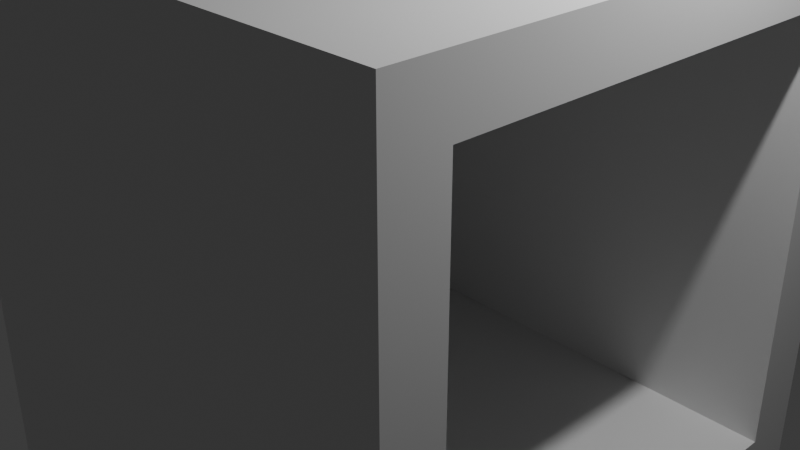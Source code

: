 # Source: box.blend  (saved by Blender 4.5.90; exported with 4.5.12 LTS)
import bpy
from mathutils import Matrix  # noqa: F401  (used for matrix-valued properties, if any)

bpy.ops.wm.read_factory_settings(use_empty=True)
scene = bpy.context.scene
scene.name = 'Scene'

# ---- collections
col_collection = bpy.data.collections.new('Collection'); scene.collection.children.link(col_collection)

# ---- materials (node trees are filled in below, after node groups)
mat_material = bpy.data.materials.new('Material')
mat_material.alpha_threshold = 0.0
mat_material.roughness = 0.5
mat_material.line_color = (0.0, 0.0, 0.0, 1.0)

# ---- material node trees
mat_material.use_nodes = True; mat_material.node_tree.nodes.clear()
_N = mat_material.node_tree.nodes; _L = mat_material.node_tree.links
n0 = _N.new('ShaderNodeOutputMaterial'); n0.name = 'Material Output'; n0.location = (200, 100)
n1 = _N.new('ShaderNodeBsdfPrincipled'); n1.name = 'Principled BSDF'; n1.location = (-200, 100)
n1.inputs[3].default_value = 1.45
_L.new(n1.outputs[0], n0.inputs[0])
n0.is_active_output = True

# ---- world
world_world = bpy.data.worlds.new('World'); scene.world = world_world
world_world.use_nodes = True; world_world.node_tree.nodes.clear()
_N = world_world.node_tree.nodes; _L = world_world.node_tree.links
n0 = _N.new('ShaderNodeOutputWorld'); n0.name = 'World Output'; n0.location = (200, 100)
n1 = _N.new('ShaderNodeBackground'); n1.name = 'Background'; n1.location = (-200, 100)
n1.inputs[0].default_value = (0.05088, 0.05088, 0.05088, 1.0)
_L.new(n1.outputs[0], n0.inputs[0])
n0.is_active_output = True
world_world.color = (0.05088, 0.05088, 0.05088)
world_world.sun_shadow_jitter_overblur = 0.0

# ---- cameras
cam_camera = bpy.data.cameras.new('Camera')
cam_camera.clip_end = 100.0
cam_camera.ortho_scale = 7.314

# ---- lights
light_light = bpy.data.lights.new('Light', 'POINT')
light_light.energy = 1000.0
light_light.shadow_soft_size = 0.1

# ---- meshes
me_cube = bpy.data.meshes.new('Cube')
me_cube.from_pydata([(1.0, 0.7903, 0.7903), (1.0, 0.7903, -0.7903), (1.0, -0.7903, 0.7903), (1.0, -0.7903, -0.7903), (-1.0, 1.0, 1.0), (-1.0, 1.0, -1.0), (-1.0, -1.0, 1.0), (-1.0, -1.0, -1.0), (1.0, 1.0, 1.0), (1.0, 1.0, -1.0), (1.0, -1.0, 1.0), (1.0, -1.0, -1.0), (-0.6054, 0.7903, 0.7903), (-0.6054, 0.7903, -0.7903), (-0.6054, -0.7903, 0.7903), (-0.6054, -0.7903, -0.7903)], [], [(8, 4, 6, 10), (11, 10, 6, 7), (7, 6, 4, 5), (5, 9, 11, 7), (2, 3, 15, 14), (5, 4, 8, 9), (0, 1, 9, 8), (3, 2, 10, 11), (2, 0, 8, 10), (1, 3, 11, 9), (13, 12, 14, 15), (0, 2, 14, 12), (1, 0, 12, 13), (3, 1, 13, 15)])
_uv = me_cube.uv_layers.new(name='UVMap')
_uv.uv.foreach_set('vector', [0.625, 0.5, 0.875, 0.5, 0.875, 0.75, 0.625, 0.75, 0.375, 0.75, 0.625, 0.75, 0.625, 1.0, 0.375, 1.0, 0.375, 0.0, 0.625, 0.0, 0.625, 0.25, 0.375, 0.25, 0.125, 0.5, 0.375, 0.5, 0.375, 0.75, 0.125, 0.75, 0.5988, 0.7238, 0.4012, 0.7238, 0.4012, 0.7238, 0.5988, 0.7238, 0.375, 0.25, 0.625, 0.25, 0.625, 0.5, 0.375, 0.5, 0.5988, 0.5262, 0.4012, 0.5262, 0.375, 0.5, 0.625, 0.5, 0.4012, 0.7238, 0.5988, 0.7238, 0.625, 0.75, 0.375, 0.75, 0.5988, 0.7238, 0.5988, 0.5262, 0.625, 0.5, 0.625, 0.75, 0.4012, 0.5262, 0.4012, 0.7238, 0.375, 0.75, 0.375, 0.5, 0.4012, 0.5262, 0.5988, 0.5262, 0.5988, 0.7238, 0.4012, 0.7238, 0.5988, 0.5262, 0.5988, 0.7238, 0.5988, 0.7238, 0.5988, 0.5262, 0.4012, 0.5262, 0.5988, 0.5262, 0.5988, 0.5262, 0.4012, 0.5262, 0.4012, 0.7238, 0.4012, 0.5262, 0.4012, 0.5262, 0.4012, 0.7238])
me_cube.materials.append(mat_material)
me_cube.use_mirror_vertex_groups = False
me_cube.update()

# ---- objects
ob_cube = bpy.data.objects.new('Cube', me_cube)
ob_light = bpy.data.objects.new('Light', light_light)
ob_camera = bpy.data.objects.new('Camera', cam_camera)

# ---- transforms, parenting, visibility, modifiers, constraints
ob_cube.location = (0.0, 0.0, 0.0)
ob_cube.scale = (3.0, 3.0, 3.0)
ob_cube.lock_rotations_4d = False
ob_cube.empty_display_type = 'ARROWS'
ob_cube.lineart.crease_threshold = 0.0
ob_light.location = (4.076, 1.005, 5.904)
ob_light.rotation_euler = (0.6503, 0.05522, 1.866)
ob_light.lock_rotations_4d = False
ob_light.empty_display_type = 'ARROWS'
ob_light.color = (0.0, 0.0, 0.0, 0.0)
ob_light.lineart.crease_threshold = 0.0
ob_camera.location = (7.359, -6.926, 4.958)
ob_camera.rotation_euler = (1.109, 0.0, 0.8149)
ob_camera.lock_rotations_4d = False
ob_camera.empty_display_type = 'ARROWS'
ob_camera.color = (0.0, 0.0, 0.0, 0.0)
ob_camera.display_type = 'WIRE'
ob_camera.lineart.crease_threshold = 0.0

# ---- collection membership
col_collection.objects.link(ob_cube)
col_collection.objects.link(ob_light)
col_collection.objects.link(ob_camera)

# ---- scene / render settings (as saved in the file)
scene.camera = ob_camera
scene.frame_start = 1; scene.frame_end = 250; scene.frame_set(29)
scene.render.engine = 'BLENDER_EEVEE_NEXT'
bpy.context.view_layer.update()
